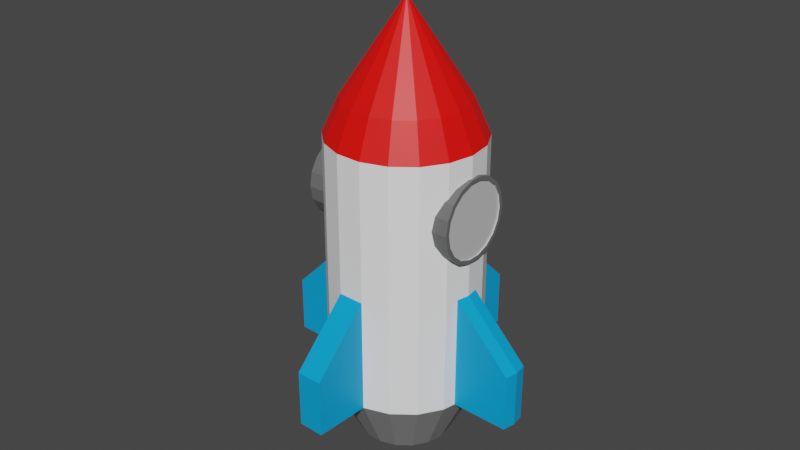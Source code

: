 # Source: Rocket.blend  (saved by Blender 2.91.10; exported with 4.5.12 LTS)
import bpy
from mathutils import Matrix  # noqa: F401  (used for matrix-valued properties, if any)

bpy.ops.wm.read_factory_settings(use_empty=True)
scene = bpy.context.scene
scene.name = 'Scene'

# ---- collections
col_collection = bpy.data.collections.new('Collection'); scene.collection.children.link(col_collection)

# ---- materials (node trees are filled in below, after node groups)
mat_maincolor = bpy.data.materials.new('MainColor')
mat_maincolor.use_transparent_shadow = False
mat_wings = bpy.data.materials.new('Wings')
mat_wings.use_transparent_shadow = False
mat_top = bpy.data.materials.new('Top')
mat_top.use_transparent_shadow = False
mat_bottom = bpy.data.materials.new('Bottom')
mat_bottom.use_transparent_shadow = False
mat_inner = bpy.data.materials.new('Inner')
mat_inner.use_transparent_shadow = False
mat_outer = bpy.data.materials.new('Outer')
mat_outer.use_transparent_shadow = False
mat_stairs = bpy.data.materials.new('Stairs')
mat_stairs.use_transparent_shadow = False

# ---- material node trees
mat_maincolor.use_nodes = True; mat_maincolor.node_tree.nodes.clear()
_N = mat_maincolor.node_tree.nodes; _L = mat_maincolor.node_tree.links
n0 = _N.new('ShaderNodeBsdfPrincipled'); n0.name = 'Principled BSDF'; n0.location = (10, 300)
n0.distribution = 'GGX'
n0.subsurface_method = 'BURLEY'
n0.inputs[0].default_value = (1.0, 1.0, 1.0, 1.0)
n0.inputs[3].default_value = 1.45
n0.inputs[27].default_value = (0.0, 0.0, 0.0, 1.0)
n0.inputs[28].default_value = 1.0
n1 = _N.new('ShaderNodeOutputMaterial'); n1.name = 'Material Output'; n1.location = (300, 300)
_L.new(n0.outputs[0], n1.inputs[0])
n1.is_active_output = True
mat_wings.use_nodes = True; mat_wings.node_tree.nodes.clear()
_N = mat_wings.node_tree.nodes; _L = mat_wings.node_tree.links
n0 = _N.new('ShaderNodeBsdfPrincipled'); n0.name = 'Principled BSDF'; n0.location = (10, 300)
n0.distribution = 'GGX'
n0.subsurface_method = 'BURLEY'
n0.inputs[0].default_value = (0.0, 0.3651, 0.8, 1.0)
n0.inputs[3].default_value = 1.45
n0.inputs[27].default_value = (0.0, 0.0, 0.0, 1.0)
n0.inputs[28].default_value = 1.0
n1 = _N.new('ShaderNodeOutputMaterial'); n1.name = 'Material Output'; n1.location = (300, 300)
_L.new(n0.outputs[0], n1.inputs[0])
n1.is_active_output = True
mat_top.use_nodes = True; mat_top.node_tree.nodes.clear()
_N = mat_top.node_tree.nodes; _L = mat_top.node_tree.links
n0 = _N.new('ShaderNodeBsdfPrincipled'); n0.name = 'Principled BSDF'; n0.location = (10, 300)
n0.distribution = 'GGX'
n0.subsurface_method = 'BURLEY'
n0.inputs[0].default_value = (1.0, 0.002217, 0.0, 1.0)
n0.inputs[3].default_value = 1.45
n0.inputs[27].default_value = (0.0, 0.0, 0.0, 1.0)
n0.inputs[28].default_value = 1.0
n1 = _N.new('ShaderNodeOutputMaterial'); n1.name = 'Material Output'; n1.location = (300, 300)
_L.new(n0.outputs[0], n1.inputs[0])
n1.is_active_output = True
mat_bottom.use_nodes = True; mat_bottom.node_tree.nodes.clear()
_N = mat_bottom.node_tree.nodes; _L = mat_bottom.node_tree.links
n0 = _N.new('ShaderNodeBsdfPrincipled'); n0.name = 'Principled BSDF'; n0.location = (10, 300)
n0.distribution = 'GGX'
n0.subsurface_method = 'BURLEY'
n0.inputs[0].default_value = (0.233, 0.233, 0.233, 1.0)
n0.inputs[3].default_value = 1.45
n0.inputs[27].default_value = (0.0, 0.0, 0.0, 1.0)
n0.inputs[28].default_value = 1.0
n1 = _N.new('ShaderNodeOutputMaterial'); n1.name = 'Material Output'; n1.location = (300, 300)
_L.new(n0.outputs[0], n1.inputs[0])
n1.is_active_output = True
mat_inner.use_nodes = True; mat_inner.node_tree.nodes.clear()
_N = mat_inner.node_tree.nodes; _L = mat_inner.node_tree.links
n0 = _N.new('ShaderNodeBsdfPrincipled'); n0.name = 'Principled BSDF'; n0.location = (10, 300)
n0.distribution = 'GGX'
n0.subsurface_method = 'BURLEY'
n0.inputs[0].default_value = (0.5926, 0.5926, 0.5926, 1.0)
n0.inputs[3].default_value = 1.45
n0.inputs[27].default_value = (0.0, 0.0, 0.0, 1.0)
n0.inputs[28].default_value = 1.0
n1 = _N.new('ShaderNodeOutputMaterial'); n1.name = 'Material Output'; n1.location = (300, 300)
_L.new(n0.outputs[0], n1.inputs[0])
n1.is_active_output = True
mat_outer.use_nodes = True; mat_outer.node_tree.nodes.clear()
_N = mat_outer.node_tree.nodes; _L = mat_outer.node_tree.links
n0 = _N.new('ShaderNodeBsdfPrincipled'); n0.name = 'Principled BSDF'; n0.location = (10, 300)
n0.distribution = 'GGX'
n0.subsurface_method = 'BURLEY'
n0.inputs[0].default_value = (0.1424, 0.1424, 0.1424, 1.0)
n0.inputs[3].default_value = 1.45
n0.inputs[27].default_value = (0.0, 0.0, 0.0, 1.0)
n0.inputs[28].default_value = 1.0
n1 = _N.new('ShaderNodeOutputMaterial'); n1.name = 'Material Output'; n1.location = (300, 300)
_L.new(n0.outputs[0], n1.inputs[0])
n1.is_active_output = True
mat_stairs.use_nodes = True; mat_stairs.node_tree.nodes.clear()
_N = mat_stairs.node_tree.nodes; _L = mat_stairs.node_tree.links
n0 = _N.new('ShaderNodeBsdfPrincipled'); n0.name = 'Principled BSDF'; n0.location = (10, 300)
n0.distribution = 'GGX'
n0.subsurface_method = 'BURLEY'
n0.inputs[0].default_value = (0.4575, 0.4575, 0.4575, 1.0)
n0.inputs[3].default_value = 1.45
n0.inputs[27].default_value = (0.0, 0.0, 0.0, 1.0)
n0.inputs[28].default_value = 1.0
n1 = _N.new('ShaderNodeOutputMaterial'); n1.name = 'Material Output'; n1.location = (300, 300)
_L.new(n0.outputs[0], n1.inputs[0])
n1.is_active_output = True

# ---- world
world_world = bpy.data.worlds.new('World'); scene.world = world_world
world_world.use_nodes = True; world_world.node_tree.nodes.clear()
_N = world_world.node_tree.nodes; _L = world_world.node_tree.links
n0 = _N.new('ShaderNodeOutputWorld'); n0.name = 'World Output'; n0.location = (300, 300)
n1 = _N.new('ShaderNodeBackground'); n1.name = 'Background'; n1.location = (10, 300)
n1.inputs[0].default_value = (0.05088, 0.05088, 0.05088, 1.0)
_L.new(n1.outputs[0], n0.inputs[0])
n0.is_active_output = True
world_world.color = (0.05088, 0.05088, 0.05088)
world_world.use_sun_shadow = False
world_world.sun_shadow_jitter_overblur = 0.0

# ---- meshes
me_cylinder = bpy.data.meshes.new('Cylinder')
me_cylinder.from_pydata([(0.0, 3.27, -5.45), (0.0, 3.27, 5.45), (1.118, 3.073, -5.45), (1.118, 3.073, 5.45), (2.102, 2.505, -5.45), (2.102, 2.505, 5.45), (2.832, 1.635, -5.45), (2.832, 1.635, 5.45), (3.22, 0.5678, -5.45), (3.22, 0.5678, 5.45), (3.22, -0.5678, -5.45), (3.22, -0.5678, 5.45), (2.832, -1.635, -5.45), (2.832, -1.635, 5.45), (2.102, -2.505, -5.45), (2.102, -2.505, 5.45), (1.118, -3.073, -5.45), (1.118, -3.073, 5.45), (4.938e-07, -3.27, -5.45), (4.938e-07, -3.27, 5.45), (-1.118, -3.073, -5.45), (-1.118, -3.073, 5.45), (-2.102, -2.505, -5.45), (-2.102, -2.505, 5.45), (-2.832, -1.635, -5.45), (-2.832, -1.635, 5.45), (-3.22, -0.5678, -5.45), (-3.22, -0.5678, 5.45), (-3.22, 0.5678, -5.45), (-3.22, 0.5678, 5.45), (-2.832, 1.635, -5.45), (-2.832, 1.635, 5.45), (-2.102, 2.505, -5.45), (-2.102, 2.505, 5.45), (-1.118, 3.073, -5.45), (-1.118, 3.073, 5.45), (0.8878, 2.439, 6.974), (-2.202e-08, 2.596, 6.974), (1.669, 1.989, 6.974), (2.248, 1.298, 6.974), (2.556, 0.4508, 6.974), (2.556, -0.4508, 6.974), (2.248, -1.298, 6.974), (1.669, -1.989, 6.974), (0.8878, -2.439, 6.974), (3.699e-07, -2.596, 6.974), (-0.8878, -2.439, 6.974), (-1.669, -1.989, 6.974), (-2.248, -1.298, 6.974), (-2.556, -0.4508, 6.974), (-2.556, 0.4508, 6.974), (-2.248, 1.298, 6.974), (-1.669, 1.989, 6.974), (-0.8878, 2.439, 6.974), (0.006125, 0.01683, 10.87), (-1.087e-07, 0.01791, 10.87), (0.01151, 0.01372, 10.87), (0.01551, 0.008954, 10.87), (0.01764, 0.00311, 10.87), (0.01764, -0.00311, 10.87), (0.01551, -0.008955, 10.87), (0.01151, -0.01372, 10.87), (0.006125, -0.01683, 10.87), (-1.067e-07, -0.01791, 10.87), (-0.006126, -0.01683, 10.87), (-0.01151, -0.01372, 10.87), (-0.01551, -0.008955, 10.87), (-0.01764, -0.00311, 10.87), (-0.01764, 0.00311, 10.87), (-0.01551, 0.008954, 10.87), (-0.01151, 0.01372, 10.87), (-0.006126, 0.01683, 10.87), (-1.921e-07, 2.034, -7.962), (0.6957, 1.911, -7.962), (1.307, 1.558, -7.962), (1.762, 1.017, -7.962), (2.003, 0.3532, -7.962), (2.003, -0.3532, -7.962), (1.762, -1.017, -7.962), (1.307, -1.558, -7.962), (0.6957, -1.911, -7.962), (1.15e-07, -2.034, -7.962), (-0.6957, -1.911, -7.962), (-1.307, -1.558, -7.962), (-1.762, -1.017, -7.962), (-2.003, -0.3532, -7.962), (-2.003, 0.3532, -7.962), (-1.762, 1.017, -7.962), (-1.307, 1.558, -7.962), (-0.6957, 1.911, -7.962), (0.0, 3.27, -0.5109), (1.118, 3.073, -0.5109), (2.102, 2.505, -0.5109), (2.832, 1.635, -0.5109), (3.22, 0.5678, -0.5109), (3.22, -0.5678, -0.5109), (2.832, -1.635, -0.5109), (2.102, -2.505, -0.5109), (1.118, -3.073, -0.5109), (4.938e-07, -3.27, -0.5109), (-1.118, -3.073, -0.5109), (-2.102, -2.505, -0.5109), (-2.832, -1.635, -0.5109), (-3.22, -0.5678, -0.5109), (-3.22, 0.5678, -0.5109), (-2.832, 1.635, -0.5109), (-2.102, 2.505, -0.5109), (-1.118, 3.073, -0.5109), (-1.553, 5.535, -3.011), (-1.553, 5.535, -5.45), (-0.4341, 5.732, -5.45), (-0.4341, 5.732, -3.011), (1.535, -5.436, -3.011), (1.535, -5.436, -5.45), (0.4168, -5.634, -5.45), (0.4168, -5.634, -3.011), (3.026, 1.101, -5.45), (3.026, 1.101, 5.45), (2.402, 0.8743, 6.974), (0.01657, 0.006032, 10.87), (1.882, 0.6851, -7.962), (3.026, 1.101, -0.5109), (3.22, -2.98e-07, -5.45), (3.22, -2.98e-07, 5.45), (2.556, -3.576e-07, 6.974), (0.01764, -4.657e-07, 10.87), (2.003, -3.874e-07, -7.962), (3.22, -2.98e-07, -0.5109), (5.488, 1.536, -5.45), (5.682, 1.002, -5.45), (5.682, 1.002, -3.011), (5.488, 1.536, -3.011), (5.682, 0.4341, -5.45), (5.682, 0.4341, -3.011), (-3.026, -1.101, -5.45), (-3.026, -1.101, 5.45), (-2.402, -0.8743, 6.974), (-0.01657, -0.006033, 10.87), (-1.882, -0.6851, -7.962), (-3.026, -1.101, -0.5109), (-3.22, -1.49e-06, -5.45), (-3.22, -1.49e-06, 5.45), (-2.556, -1.311e-06, 6.974), (-0.01764, -4.74e-07, 10.87), (-2.003, -1.132e-06, -7.962), (-3.22, -1.49e-06, -0.5109), (-5.488, -1.536, -5.45), (-5.682, -1.002, -5.45), (-5.682, -1.002, -3.011), (-5.488, -1.536, -3.011), (-5.682, -0.4341, -5.45), (-5.682, -0.4341, -3.011), (1.118, 3.073, -2.449), (2.102, 2.505, -2.449), (2.832, 1.635, -2.449), (3.22, -0.5678, -2.449), (2.832, -1.635, -2.449), (2.102, -2.505, -2.449), (1.118, -3.073, -2.449), (4.938e-07, -3.27, -2.449), (-1.118, -3.073, -2.449), (-2.102, -2.505, -2.449), (-2.832, -1.635, -2.449), (-3.22, 0.5678, -2.449), (-2.832, 1.635, -2.449), (-2.102, 2.505, -2.449), (-1.118, 3.073, -2.449), (0.0, 3.27, -2.449), (-1.553, 5.535, -3.968), (-0.4341, 5.732, -3.968), (1.535, -5.436, -3.968), (0.4168, -5.634, -3.968), (3.026, 1.101, -2.449), (3.22, -2.98e-07, -2.449), (5.682, 1.002, -3.968), (5.488, 1.536, -3.968), (5.682, 0.4341, -3.968), (-3.026, -1.101, -2.449), (-3.22, -1.49e-06, -2.449), (-5.682, -1.002, -3.968), (-5.488, -1.536, -3.968), (-5.682, -0.4341, -3.968), (-1.61, 2.789, -5.45), (-1.61, 2.789, 5.45), (-1.278, 2.214, 6.974), (-0.008819, 0.01527, 10.87), (-1.002, 1.735, -7.962), (-1.61, 2.789, -0.5109), (-1.61, 2.789, -2.449), (-3.22, 0.2839, -5.45), (-2.003, 0.1766, -7.962), (-3.22, 0.2839, -0.5109), (-3.22, 0.2839, 5.45), (-2.556, 0.2254, 6.974), (-0.01764, 0.001555, 10.87), (-3.22, 0.2839, -2.449), (1.118, 3.073, -5.355), (2.102, 2.505, -5.355), (2.832, 1.635, -5.355), (3.22, -0.5678, -5.355), (2.832, -1.635, -5.355), (2.102, -2.505, -5.355), (1.118, -3.073, -5.355), (4.938e-07, -3.27, -5.355), (-1.118, -3.073, -5.355), (-2.102, -2.505, -5.355), (-2.832, -1.635, -5.355), (-3.22, 0.5678, -5.355), (-2.832, 1.635, -5.355), (-2.102, 2.505, -5.355), (-1.118, 3.073, -5.355), (-1.553, 5.535, -5.403), (1.535, -5.436, -5.403), (0.4168, -5.634, -5.403), (3.026, 1.101, -5.355), (3.22, -2.98e-07, -5.355), (5.682, 1.002, -5.403), (5.488, 1.536, -5.403), (5.682, 0.4341, -5.403), (-3.026, -1.101, -5.355), (-3.22, -1.49e-06, -5.355), (-5.682, -1.002, -5.403), (-5.488, -1.536, -5.403), (-5.682, -0.4341, -5.403), (0.0, 3.27, -5.355), (-0.4341, 5.732, -5.403), (-1.61, 2.789, -5.355), (-3.22, 0.2839, -5.355), (-1.028, -0.9818, -2.449), (-1.028, -0.6979, -2.449), (-0.6397, 0.3693, -2.449), (0.09034, 1.239, -2.449), (0.5821, 1.523, -2.449), (-1.028, -0.6979, -5.355), (-0.6397, 0.3693, -5.355), (0.09034, 1.239, -5.355), (0.5821, 1.523, -5.355), (-1.028, -0.9818, -5.355)], [], [(90, 1, 3, 91), (91, 3, 5, 92), (92, 5, 7, 93), (121, 117, 9, 94), (127, 123, 11, 95), (95, 11, 13, 96), (96, 13, 15, 97), (97, 15, 17, 98), (98, 17, 19, 99), (99, 19, 21, 100), (100, 21, 23, 101), (101, 23, 25, 102), (139, 135, 27, 103), (191, 192, 29, 104), (104, 29, 31, 105), (105, 31, 33, 106), (7, 5, 38, 39), (187, 183, 35, 107), (107, 35, 1, 90), (10, 12, 78, 77), (43, 42, 60, 61), (17, 15, 43, 44), (3, 1, 37, 36), (135, 25, 48, 136), (1, 35, 53, 37), (13, 11, 41, 42), (23, 21, 46, 47), (33, 31, 51, 52), (117, 7, 39, 118), (19, 17, 44, 45), (141, 27, 49, 142), (5, 3, 36, 38), (15, 13, 42, 43), (25, 23, 47, 48), (183, 33, 52, 184), (123, 9, 40, 124), (21, 19, 45, 46), (31, 29, 50, 51), (54, 55, 71, 185, 70, 69, 68, 194, 143, 67, 137, 66, 65, 64, 63, 62, 61, 60, 59, 125, 58, 119, 57, 56), (51, 50, 68, 69), (44, 43, 61, 62), (36, 37, 55, 54), (52, 51, 69, 70), (45, 44, 62, 63), (38, 36, 54, 56), (184, 52, 70, 185), (46, 45, 63, 64), (39, 38, 56, 57), (37, 53, 71, 55), (47, 46, 64, 65), (118, 39, 57, 119), (48, 47, 65, 66), (124, 40, 58, 125), (136, 48, 66, 137), (42, 41, 59, 60), (142, 49, 67, 143), (72, 73, 74, 75, 120, 76, 126, 77, 78, 79, 80, 81, 82, 83, 84, 138, 85, 144, 190, 86, 87, 88, 186, 89), (20, 22, 83, 82), (30, 32, 88, 87), (116, 8, 76, 120), (16, 18, 81, 80), (189, 28, 86, 190), (2, 4, 74, 73), (12, 14, 79, 78), (22, 24, 84, 83), (182, 34, 89, 186), (122, 10, 77, 126), (18, 20, 82, 81), (28, 30, 87, 86), (4, 6, 75, 74), (14, 16, 80, 79), (134, 26, 85, 138), (0, 2, 73, 72), (34, 0, 72, 89), (166, 107, 108, 168), (188, 187, 107, 166), (164, 105, 106, 165), (163, 104, 105, 164), (195, 191, 104, 163), (220, 140, 150, 223), (161, 101, 102, 162), (160, 100, 101, 161), (159, 99, 100, 160), (203, 18, 114, 213), (157, 97, 98, 158), (156, 96, 97, 157), (155, 95, 96, 156), (173, 127, 95, 155), (122, 8, 129, 132), (153, 92, 93, 154), (152, 91, 92, 153), (167, 90, 91, 152), (168, 108, 111, 169), (0, 34, 109, 110), (224, 0, 110, 225), (107, 90, 111, 108), (170, 112, 115, 171), (18, 16, 113, 114), (158, 98, 112, 170), (98, 99, 115, 112), (154, 93, 121, 172), (6, 116, 120, 75), (40, 118, 119, 58), (9, 117, 118, 40), (93, 7, 117, 121), (121, 94, 130, 131), (8, 122, 126, 76), (41, 124, 125, 59), (11, 123, 124, 41), (94, 9, 123, 127), (175, 131, 130, 174), (174, 130, 133, 176), (94, 127, 133, 130), (8, 116, 128, 129), (215, 122, 132, 218), (172, 121, 131, 175), (162, 102, 139, 177), (24, 134, 138, 84), (49, 136, 137, 67), (27, 135, 136, 49), (102, 25, 135, 139), (139, 103, 148, 149), (26, 140, 144, 85), (193, 142, 143, 194), (192, 141, 142, 193), (103, 27, 141, 145), (180, 149, 148, 179), (179, 148, 151, 181), (177, 139, 149, 180), (140, 26, 147, 150), (26, 134, 146, 147), (103, 145, 151, 148), (219, 177, 180, 222), (221, 179, 181, 223), (222, 180, 179, 221), (206, 162, 177, 219), (214, 172, 175, 217), (127, 173, 176, 133), (216, 174, 176, 218), (217, 175, 174, 216), (198, 154, 172, 214), (202, 158, 170, 212), (212, 170, 171, 213), (90, 167, 169, 111), (211, 168, 169, 225), (224, 167, 152, 196), (196, 152, 153, 197), (197, 153, 154, 198), (215, 173, 155, 199), (199, 155, 156, 200), (200, 156, 157, 201), (201, 157, 158, 202), (99, 159, 171, 115), (203, 159, 160, 204), (204, 160, 161, 205), (205, 161, 162, 206), (145, 178, 181, 151), (188, 226, 236, 232), (226, 209, 235, 236), (209, 208, 234, 235), (226, 188, 166, 210), (210, 166, 168, 211), (164, 165, 231, 230), (165, 106, 187, 188), (32, 182, 186, 88), (53, 184, 185, 71), (35, 183, 184, 53), (106, 33, 183, 187), (220, 178, 195, 227), (29, 192, 193, 50), (50, 193, 194, 68), (178, 145, 191, 195), (140, 189, 190, 144), (145, 141, 192, 191), (140, 220, 227, 189), (32, 209, 226, 182), (34, 210, 211, 109), (182, 226, 210, 34), (30, 208, 209, 32), (28, 207, 208, 30), (189, 227, 207, 28), (22, 205, 206, 24), (20, 204, 205, 22), (18, 203, 204, 20), (14, 201, 202, 16), (12, 200, 201, 14), (10, 199, 200, 12), (122, 215, 199, 10), (4, 197, 198, 6), (2, 196, 197, 4), (0, 224, 196, 2), (109, 211, 225, 110), (113, 212, 213, 114), (16, 202, 212, 113), (6, 198, 214, 116), (128, 217, 216, 129), (129, 216, 218, 132), (116, 214, 217, 128), (24, 206, 219, 134), (146, 222, 221, 147), (147, 221, 223, 150), (134, 219, 222, 146), (173, 215, 218, 176), (167, 224, 225, 169), (159, 203, 213, 171), (178, 220, 223, 181), (237, 228, 229, 233), (233, 229, 230, 234), (234, 230, 231, 235), (235, 231, 232, 236), (195, 163, 229, 228), (208, 207, 233, 234), (227, 195, 228, 237), (165, 188, 232, 231), (207, 227, 237, 233), (163, 164, 230, 229)])
me_cylinder.polygons.foreach_set('material_index', [0, 0, 0, 0, 0, 0, 0, 0, 0, 0, 0, 0, 0, 0, 0, 0, 2, 0, 0, 3, 2, 2, 2, 2, 2, 2, 2, 2, 2, 2, 2, 2, 2, 2, 2, 2, 2, 2, 2, 2, 2, 2, 2, 2, 2, 2, 2, 2, 2, 2, 2, 2, 2, 2, 2, 2, 3, 3, 3, 3, 3, 3, 3, 3, 3, 3, 3, 3, 3, 3, 3, 3, 3, 3, 1, 0, 0, 0, 0, 1, 0, 0, 0, 1, 0, 0, 0, 0, 1, 0, 0, 0, 1, 1, 1, 1, 1, 1, 1, 1, 0, 3, 2, 2, 0, 1, 3, 2, 2, 0, 1, 1, 1, 1, 1, 1, 0, 3, 2, 2, 0, 1, 3, 2, 2, 0, 1, 1, 1, 1, 1, 1, 1, 1, 1, 0, 1, 1, 1, 1, 0, 1, 1, 1, 1, 0, 0, 0, 0, 0, 0, 0, 1, 0, 0, 0, 1, 0, 0, 0, 0, 1, 0, 0, 3, 2, 2, 0, 0, 2, 2, 0, 3, 0, 0, 0, 1, 0, 0, 0, 0, 0, 0, 0, 0, 0, 0, 0, 0, 0, 0, 1, 1, 1, 0, 1, 1, 1, 0, 0, 0, 1, 1, 1, 1, 1, 0, 0, 0, 0, 0, 0, 0, 0, 0, 0])
_uv = me_cylinder.uv_layers.new(name='UVMap')
_uv.uv.foreach_set('vector', [1.0, 0.7266, 1.0, 1.0, 0.9444, 1.0, 0.9444, 0.7266, 0.9444, 0.7266, 0.9444, 1.0, 0.8889, 1.0, 0.8889, 0.7266, 0.8889, 0.7266, 0.8889, 1.0, 0.8333, 1.0, 0.8333, 0.7266, 0.8056, 0.7266, 0.8056, 1.0, 0.7778, 1.0, 0.7778, 0.7266, 0.75, 0.7266, 0.75, 1.0, 0.7222, 1.0, 0.7222, 0.7266, 0.7222, 0.7266, 0.7222, 1.0, 0.6667, 1.0, 0.6667, 0.7266, 0.6667, 0.7266, 0.6667, 1.0, 0.6111, 1.0, 0.6111, 0.7266, 0.6111, 0.7266, 0.6111, 1.0, 0.5556, 1.0, 0.5556, 0.7266, 0.5556, 0.7266, 0.5556, 1.0, 0.5, 1.0, 0.5, 0.7266, 0.5, 0.7266, 0.5, 1.0, 0.4444, 1.0, 0.4444, 0.7266, 0.4444, 0.7266, 0.4444, 1.0, 0.3889, 1.0, 0.3889, 0.7266, 0.3889, 0.7266, 0.3889, 1.0, 0.3333, 1.0, 0.3333, 0.7266, 0.3056, 0.7266, 0.3056, 1.0, 0.2778, 1.0, 0.2778, 0.7266, 0.2361, 0.7266, 0.2361, 1.0, 0.2222, 1.0, 0.2222, 0.7266, 0.2222, 0.7266, 0.2222, 1.0, 0.1667, 1.0, 0.1667, 0.7266, 0.1667, 0.7266, 0.1667, 1.0, 0.1111, 1.0, 0.1111, 0.7266, 0.8333, 1.0, 0.8889, 1.0, 0.8889, 1.0, 0.8333, 1.0, 0.08333, 0.7266, 0.08333, 1.0, 0.05556, 1.0, 0.05556, 0.7266, 0.05556, 0.7266, 0.05556, 1.0, -1.863e-07, 1.0, -1.863e-07, 0.7266, 0.7222, 0.5, 0.6667, 0.5, 0.6667, 0.5, 0.7222, 0.5, 0.6111, 1.0, 0.6667, 1.0, 0.6667, 1.0, 0.6111, 1.0, 0.5556, 1.0, 0.6111, 1.0, 0.6111, 1.0, 0.5556, 1.0, 0.9444, 1.0, 1.0, 1.0, 1.0, 1.0, 0.9444, 1.0, 0.3056, 1.0, 0.3333, 1.0, 0.3333, 1.0, 0.3056, 1.0, -1.863e-07, 1.0, 0.05556, 1.0, 0.05556, 1.0, -1.863e-07, 1.0, 0.6667, 1.0, 0.7222, 1.0, 0.7222, 1.0, 0.6667, 1.0, 0.3889, 1.0, 0.4444, 1.0, 0.4444, 1.0, 0.3889, 1.0, 0.1111, 1.0, 0.1667, 1.0, 0.1667, 1.0, 0.1111, 1.0, 0.8056, 1.0, 0.8333, 1.0, 0.8333, 1.0, 0.8056, 1.0, 0.5, 1.0, 0.5556, 1.0, 0.5556, 1.0, 0.5, 1.0, 0.25, 1.0, 0.2778, 1.0, 0.2778, 1.0, 0.25, 1.0, 0.8889, 1.0, 0.9444, 1.0, 0.9444, 1.0, 0.8889, 1.0, 0.6111, 1.0, 0.6667, 1.0, 0.6667, 1.0, 0.6111, 1.0, 0.3333, 1.0, 0.3889, 1.0, 0.3889, 1.0, 0.3333, 1.0, 0.08333, 1.0, 0.1111, 1.0, 0.1111, 1.0, 0.08333, 1.0, 0.75, 1.0, 0.7778, 1.0, 0.7778, 1.0, 0.75, 1.0, 0.4444, 1.0, 0.5, 1.0, 0.5, 1.0, 0.4444, 1.0, 0.1667, 1.0, 0.2222, 1.0, 0.2222, 1.0, 0.1667, 1.0, 0.3321, 0.4755, 0.25, 0.49, 0.1679, 0.4755, 0.1318, 0.4547, 0.09573, 0.4339, 0.04215, 0.37, 0.01365, 0.2917, 0.01365, 0.2708, 0.01365, 0.25, 0.01365, 0.2083, 0.0279, 0.1692, 0.04215, 0.13, 0.09573, 0.06615, 0.1679, 0.02447, 0.25, 0.01, 0.3321, 0.02447, 0.4043, 0.06615, 0.4578, 0.13, 0.4864, 0.2083, 0.4864, 0.25, 0.4864, 0.2917, 0.4721, 0.3308, 0.4578, 0.37, 0.4043, 0.4339, 0.1667, 1.0, 0.2222, 1.0, 0.2222, 1.0, 0.1667, 1.0, 0.5556, 1.0, 0.6111, 1.0, 0.6111, 1.0, 0.5556, 1.0, 0.9444, 1.0, 1.0, 1.0, 1.0, 1.0, 0.9444, 1.0, 0.1111, 1.0, 0.1667, 1.0, 0.1667, 1.0, 0.1111, 1.0, 0.5, 1.0, 0.5556, 1.0, 0.5556, 1.0, 0.5, 1.0, 0.8889, 1.0, 0.9444, 1.0, 0.9444, 1.0, 0.8889, 1.0, 0.08333, 1.0, 0.1111, 1.0, 0.1111, 1.0, 0.08333, 1.0, 0.4444, 1.0, 0.5, 1.0, 0.5, 1.0, 0.4444, 1.0, 0.8333, 1.0, 0.8889, 1.0, 0.8889, 1.0, 0.8333, 1.0, -1.863e-07, 1.0, 0.05556, 1.0, 0.05556, 1.0, -1.863e-07, 1.0, 0.3889, 1.0, 0.4444, 1.0, 0.4444, 1.0, 0.3889, 1.0, 0.8056, 1.0, 0.8333, 1.0, 0.8333, 1.0, 0.8056, 1.0, 0.3333, 1.0, 0.3889, 1.0, 0.3889, 1.0, 0.3333, 1.0, 0.75, 1.0, 0.7778, 1.0, 0.7778, 1.0, 0.75, 1.0, 0.3056, 1.0, 0.3333, 1.0, 0.3333, 1.0, 0.3056, 1.0, 0.6667, 1.0, 0.7222, 1.0, 0.7222, 1.0, 0.6667, 1.0, 0.25, 1.0, 0.2778, 1.0, 0.2778, 1.0, 0.25, 1.0, 0.75, 0.49, 0.8321, 0.4755, 0.9043, 0.4339, 0.9578, 0.37, 0.9721, 0.3308, 0.9864, 0.2917, 0.9864, 0.25, 0.9864, 0.2083, 0.9578, 0.13, 0.9043, 0.06615, 0.8321, 0.02447, 0.75, 0.01, 0.6679, 0.02447, 0.5957, 0.06615, 0.5422, 0.13, 0.5279, 0.1692, 0.5136, 0.2083, 0.5136, 0.25, 0.5136, 0.2708, 0.5136, 0.2917, 0.5422, 0.37, 0.5957, 0.4339, 0.6318, 0.4547, 0.6679, 0.4755, 0.4444, 0.5, 0.3889, 0.5, 0.3889, 0.5, 0.4444, 0.5, 0.1667, 0.5, 0.1111, 0.5, 0.1111, 0.5, 0.1667, 0.5, 0.8056, 0.5, 0.7778, 0.5, 0.7778, 0.5, 0.8056, 0.5, 0.5556, 0.5, 0.5, 0.5, 0.5, 0.5, 0.5556, 0.5, 0.2361, 0.5, 0.2222, 0.5, 0.2222, 0.5, 0.2361, 0.5, 0.9444, 0.5, 0.8889, 0.5, 0.8889, 0.5, 0.9444, 0.5, 0.6667, 0.5, 0.6111, 0.5, 0.6111, 0.5, 0.6667, 0.5, 0.3889, 0.5, 0.3333, 0.5, 0.3333, 0.5, 0.3889, 0.5, 0.08333, 0.5, 0.05556, 0.5, 0.05556, 0.5, 0.08333, 0.5, 0.75, 0.5, 0.7222, 0.5, 0.7222, 0.5, 0.75, 0.5, 0.5, 0.5, 0.4444, 0.5, 0.4444, 0.5, 0.5, 0.5, 0.2222, 0.5, 0.1667, 0.5, 0.1667, 0.5, 0.2222, 0.5, 0.8889, 0.5, 0.8333, 0.5, 0.8333, 0.5, 0.8889, 0.5, 0.6111, 0.5, 0.5556, 0.5, 0.5556, 0.5, 0.6111, 0.5, 0.3056, 0.5, 0.2778, 0.5, 0.2778, 0.5, 0.3056, 0.5, 1.0, 0.5, 0.9444, 0.5, 0.9444, 0.5, 1.0, 0.5, 0.05556, 0.5, -1.863e-07, 0.5, -1.863e-07, 0.5, 0.05556, 0.5, 0.05556, 0.6377, 0.05556, 0.7266, 0.05556, 0.7266, 0.05556, 0.6377, 0.08333, 0.6377, 0.08333, 0.7266, 0.05556, 0.7266, 0.05556, 0.6377, 0.1667, 0.6377, 0.1667, 0.7266, 0.1111, 0.7266, 0.1111, 0.6377, 0.2222, 0.6377, 0.2222, 0.7266, 0.1667, 0.7266, 0.1667, 0.6377, 0.2361, 0.6377, 0.2361, 0.7266, 0.2222, 0.7266, 0.2222, 0.6377, 0.25, 0.5044, 0.25, 0.5, 0.25, 0.5, 0.25, 0.5044, 0.3889, 0.6377, 0.3889, 0.7266, 0.3333, 0.7266, 0.3333, 0.6377, 0.4444, 0.6377, 0.4444, 0.7266, 0.3889, 0.7266, 0.3889, 0.6377, 0.5, 0.6377, 0.5, 0.7266, 0.4444, 0.7266, 0.4444, 0.6377, 0.5, 0.5044, 0.5, 0.5, 0.5, 0.5, 0.5, 0.5044, 0.6111, 0.6377, 0.6111, 0.7266, 0.5556, 0.7266, 0.5556, 0.6377, 0.6667, 0.6377, 0.6667, 0.7266, 0.6111, 0.7266, 0.6111, 0.6377, 0.7222, 0.6377, 0.7222, 0.7266, 0.6667, 0.7266, 0.6667, 0.6377, 0.75, 0.6377, 0.75, 0.7266, 0.7222, 0.7266, 0.7222, 0.6377, 0.75, 0.5, 0.7778, 0.5, 0.7778, 0.5, 0.75, 0.5, 0.8889, 0.6377, 0.8889, 0.7266, 0.8333, 0.7266, 0.8333, 0.6377, 0.9444, 0.6377, 0.9444, 0.7266, 0.8889, 0.7266, 0.8889, 0.6377, 1.0, 0.6377, 1.0, 0.7266, 0.9444, 0.7266, 0.9444, 0.6377, 0.05556, 0.6377, 0.05556, 0.7266, -1.863e-07, 0.7266, -1.863e-07, 0.6377, -1.863e-07, 0.5, 0.05556, 0.5, 0.05556, 0.5, -1.863e-07, 0.5, 1.0, 0.5044, 1.0, 0.5, 1.0, 0.5, 1.0, 0.5044, 0.05556, 0.7266, -1.863e-07, 0.7266, -1.863e-07, 0.7266, 0.05556, 0.7266, 0.5556, 0.6377, 0.5556, 0.7266, 0.5, 0.7266, 0.5, 0.6377, 0.5, 0.5, 0.5556, 0.5, 0.5556, 0.5, 0.5, 0.5, 0.5556, 0.6377, 0.5556, 0.7266, 0.5556, 0.7266, 0.5556, 0.6377, 0.5556, 0.7266, 0.5, 0.7266, 0.5, 0.7266, 0.5556, 0.7266, 0.8333, 0.6377, 0.8333, 0.7266, 0.8056, 0.7266, 0.8056, 0.6377, 0.8333, 0.5, 0.8056, 0.5, 0.8056, 0.5, 0.8333, 0.5, 0.7778, 1.0, 0.8056, 1.0, 0.8056, 1.0, 0.7778, 1.0, 0.7778, 1.0, 0.8056, 1.0, 0.8056, 1.0, 0.7778, 1.0, 0.8333, 0.7266, 0.8333, 1.0, 0.8056, 1.0, 0.8056, 0.7266, 0.8056, 0.7266, 0.7778, 0.7266, 0.7778, 0.7266, 0.8056, 0.7266, 0.7778, 0.5, 0.75, 0.5, 0.75, 0.5, 0.7778, 0.5, 0.7222, 1.0, 0.75, 1.0, 0.75, 1.0, 0.7222, 1.0, 0.7222, 1.0, 0.75, 1.0, 0.75, 1.0, 0.7222, 1.0, 0.7778, 0.7266, 0.7778, 1.0, 0.75, 1.0, 0.75, 0.7266, 0.8056, 0.6377, 0.8056, 0.7266, 0.7778, 0.7266, 0.7778, 0.6377, 0.7778, 0.6377, 0.7778, 0.7266, 0.75, 0.7266, 0.75, 0.6377, 0.7778, 0.7266, 0.75, 0.7266, 0.75, 0.7266, 0.7778, 0.7266, 0.7778, 0.5, 0.8056, 0.5, 0.8056, 0.5, 0.7778, 0.5, 0.75, 0.5044, 0.75, 0.5, 0.75, 0.5, 0.75, 0.5044, 0.8056, 0.6377, 0.8056, 0.7266, 0.8056, 0.7266, 0.8056, 0.6377, 0.3333, 0.6377, 0.3333, 0.7266, 0.3056, 0.7266, 0.3056, 0.6377, 0.3333, 0.5, 0.3056, 0.5, 0.3056, 0.5, 0.3333, 0.5, 0.2778, 1.0, 0.3056, 1.0, 0.3056, 1.0, 0.2778, 1.0, 0.2778, 1.0, 0.3056, 1.0, 0.3056, 1.0, 0.2778, 1.0, 0.3333, 0.7266, 0.3333, 1.0, 0.3056, 1.0, 0.3056, 0.7266, 0.3056, 0.7266, 0.2778, 0.7266, 0.2778, 0.7266, 0.3056, 0.7266, 0.2778, 0.5, 0.25, 0.5, 0.25, 0.5, 0.2778, 0.5, 0.2361, 1.0, 0.25, 1.0, 0.25, 1.0, 0.2361, 1.0, 0.2361, 1.0, 0.25, 1.0, 0.25, 1.0, 0.2361, 1.0, 0.2778, 0.7266, 0.2778, 1.0, 0.25, 1.0, 0.25, 0.7266, 0.3056, 0.6377, 0.3056, 0.7266, 0.2778, 0.7266, 0.2778, 0.6377, 0.2778, 0.6377, 0.2778, 0.7266, 0.25, 0.7266, 0.25, 0.6377, 0.3056, 0.6377, 0.3056, 0.7266, 0.3056, 0.7266, 0.3056, 0.6377, 0.25, 0.5, 0.2778, 0.5, 0.2778, 0.5, 0.25, 0.5, 0.2778, 0.5, 0.3056, 0.5, 0.3056, 0.5, 0.2778, 0.5, 0.2778, 0.7266, 0.25, 0.7266, 0.25, 0.7266, 0.2778, 0.7266, 0.3056, 0.5044, 0.3056, 0.6377, 0.3056, 0.6377, 0.3056, 0.5044, 0.2778, 0.5044, 0.2778, 0.6377, 0.25, 0.6377, 0.25, 0.5044, 0.3056, 0.5044, 0.3056, 0.6377, 0.2778, 0.6377, 0.2778, 0.5044, 0.3333, 0.5044, 0.3333, 0.6377, 0.3056, 0.6377, 0.3056, 0.5044, 0.8056, 0.5044, 0.8056, 0.6377, 0.8056, 0.6377, 0.8056, 0.5044, 0.75, 0.7266, 0.75, 0.6377, 0.75, 0.6377, 0.75, 0.7266, 0.7778, 0.5044, 0.7778, 0.6377, 0.75, 0.6377, 0.75, 0.5044, 0.8056, 0.5044, 0.8056, 0.6377, 0.7778, 0.6377, 0.7778, 0.5044, 0.8333, 0.5044, 0.8333, 0.6377, 0.8056, 0.6377, 0.8056, 0.5044, 0.5556, 0.5044, 0.5556, 0.6377, 0.5556, 0.6377, 0.5556, 0.5044, 0.5556, 0.5044, 0.5556, 0.6377, 0.5, 0.6377, 0.5, 0.5044, 1.0, 0.7266, 1.0, 0.6377, 1.0, 0.6377, 1.0, 0.7266, 0.05556, 0.5044, 0.05556, 0.6377, -1.863e-07, 0.6377, -1.863e-07, 0.5044, 1.0, 0.5044, 1.0, 0.6377, 0.9444, 0.6377, 0.9444, 0.5044, 0.9444, 0.5044, 0.9444, 0.6377, 0.8889, 0.6377, 0.8889, 0.5044, 0.8889, 0.5044, 0.8889, 0.6377, 0.8333, 0.6377, 0.8333, 0.5044, 0.75, 0.5044, 0.75, 0.6377, 0.7222, 0.6377, 0.7222, 0.5044, 0.7222, 0.5044, 0.7222, 0.6377, 0.6667, 0.6377, 0.6667, 0.5044, 0.6667, 0.5044, 0.6667, 0.6377, 0.6111, 0.6377, 0.6111, 0.5044, 0.6111, 0.5044, 0.6111, 0.6377, 0.5556, 0.6377, 0.5556, 0.5044, 0.5, 0.7266, 0.5, 0.6377, 0.5, 0.6377, 0.5, 0.7266, 0.5, 0.5044, 0.5, 0.6377, 0.4444, 0.6377, 0.4444, 0.5044, 0.4444, 0.5044, 0.4444, 0.6377, 0.3889, 0.6377, 0.3889, 0.5044, 0.3889, 0.5044, 0.3889, 0.6377, 0.3333, 0.6377, 0.3333, 0.5044, 0.25, 0.7266, 0.25, 0.6377, 0.25, 0.6377, 0.25, 0.7266, 0.08333, 0.6377, 0.08333, 0.5044, 0.08333, 0.5044, 0.08333, 0.6377, 0.08333, 0.5044, 0.1111, 0.5044, 0.1111, 0.5044, 0.08333, 0.5044, 0.1111, 0.5044, 0.1667, 0.5044, 0.1667, 0.5044, 0.1111, 0.5044, 0.08333, 0.5044, 0.08333, 0.6377, 0.05556, 0.6377, 0.05556, 0.5044, 0.05556, 0.5044, 0.05556, 0.6377, 0.05556, 0.6377, 0.05556, 0.5044, 0.1667, 0.6377, 0.1111, 0.6377, 0.1111, 0.6377, 0.1667, 0.6377, 0.1111, 0.6377, 0.1111, 0.7266, 0.08333, 0.7266, 0.08333, 0.6377, 0.1111, 0.5, 0.08333, 0.5, 0.08333, 0.5, 0.1111, 0.5, 0.05556, 1.0, 0.08333, 1.0, 0.08333, 1.0, 0.05556, 1.0, 0.05556, 1.0, 0.08333, 1.0, 0.08333, 1.0, 0.05556, 1.0, 0.1111, 0.7266, 0.1111, 1.0, 0.08333, 1.0, 0.08333, 0.7266, 0.25, 0.5044, 0.25, 0.6377, 0.2361, 0.6377, 0.2361, 0.5044, 0.2222, 1.0, 0.2361, 1.0, 0.2361, 1.0, 0.2222, 1.0, 0.2222, 1.0, 0.2361, 1.0, 0.2361, 1.0, 0.2222, 1.0, 0.25, 0.6377, 0.25, 0.7266, 0.2361, 0.7266, 0.2361, 0.6377, 0.25, 0.5, 0.2361, 0.5, 0.2361, 0.5, 0.25, 0.5, 0.25, 0.7266, 0.25, 1.0, 0.2361, 1.0, 0.2361, 0.7266, 0.25, 0.5, 0.25, 0.5044, 0.2361, 0.5044, 0.2361, 0.5, 0.1111, 0.5, 0.1111, 0.5044, 0.08333, 0.5044, 0.08333, 0.5, 0.05556, 0.5, 0.05556, 0.5044, 0.05556, 0.5044, 0.05556, 0.5, 0.08333, 0.5, 0.08333, 0.5044, 0.05556, 0.5044, 0.05556, 0.5, 0.1667, 0.5, 0.1667, 0.5044, 0.1111, 0.5044, 0.1111, 0.5, 0.2222, 0.5, 0.2222, 0.5044, 0.1667, 0.5044, 0.1667, 0.5, 0.2361, 0.5, 0.2361, 0.5044, 0.2222, 0.5044, 0.2222, 0.5, 0.3889, 0.5, 0.3889, 0.5044, 0.3333, 0.5044, 0.3333, 0.5, 0.4444, 0.5, 0.4444, 0.5044, 0.3889, 0.5044, 0.3889, 0.5, 0.5, 0.5, 0.5, 0.5044, 0.4444, 0.5044, 0.4444, 0.5, 0.6111, 0.5, 0.6111, 0.5044, 0.5556, 0.5044, 0.5556, 0.5, 0.6667, 0.5, 0.6667, 0.5044, 0.6111, 0.5044, 0.6111, 0.5, 0.7222, 0.5, 0.7222, 0.5044, 0.6667, 0.5044, 0.6667, 0.5, 0.75, 0.5, 0.75, 0.5044, 0.7222, 0.5044, 0.7222, 0.5, 0.8889, 0.5, 0.8889, 0.5044, 0.8333, 0.5044, 0.8333, 0.5, 0.9444, 0.5, 0.9444, 0.5044, 0.8889, 0.5044, 0.8889, 0.5, 1.0, 0.5, 1.0, 0.5044, 0.9444, 0.5044, 0.9444, 0.5, 0.05556, 0.5, 0.05556, 0.5044, -1.863e-07, 0.5044, -1.863e-07, 0.5, 0.5556, 0.5, 0.5556, 0.5044, 0.5, 0.5044, 0.5, 0.5, 0.5556, 0.5, 0.5556, 0.5044, 0.5556, 0.5044, 0.5556, 0.5, 0.8333, 0.5, 0.8333, 0.5044, 0.8056, 0.5044, 0.8056, 0.5, 0.8056, 0.5, 0.8056, 0.5044, 0.7778, 0.5044, 0.7778, 0.5, 0.7778, 0.5, 0.7778, 0.5044, 0.75, 0.5044, 0.75, 0.5, 0.8056, 0.5, 0.8056, 0.5044, 0.8056, 0.5044, 0.8056, 0.5, 0.3333, 0.5, 0.3333, 0.5044, 0.3056, 0.5044, 0.3056, 0.5, 0.3056, 0.5, 0.3056, 0.5044, 0.2778, 0.5044, 0.2778, 0.5, 0.2778, 0.5, 0.2778, 0.5044, 0.25, 0.5044, 0.25, 0.5, 0.3056, 0.5, 0.3056, 0.5044, 0.3056, 0.5044, 0.3056, 0.5, 0.75, 0.6377, 0.75, 0.5044, 0.75, 0.5044, 0.75, 0.6377, 1.0, 0.6377, 1.0, 0.5044, 1.0, 0.5044, 1.0, 0.6377, 0.5, 0.6377, 0.5, 0.5044, 0.5, 0.5044, 0.5, 0.6377, 0.25, 0.6377, 0.25, 0.5044, 0.25, 0.5044, 0.25, 0.6377, 0.2361, 0.5044, 0.2361, 0.6377, 0.2222, 0.6377, 0.2222, 0.5044, 0.2222, 0.5044, 0.2222, 0.6377, 0.1667, 0.6377, 0.1667, 0.5044, 0.1667, 0.5044, 0.1667, 0.6377, 0.1111, 0.6377, 0.1111, 0.5044, 0.1111, 0.5044, 0.1111, 0.6377, 0.08333, 0.6377, 0.08333, 0.5044, 0.2361, 0.6377, 0.2222, 0.6377, 0.2222, 0.6377, 0.2361, 0.6377, 0.1667, 0.5044, 0.2222, 0.5044, 0.2222, 0.5044, 0.1667, 0.5044, 0.2361, 0.5044, 0.2361, 0.6377, 0.2361, 0.6377, 0.2361, 0.5044, 0.1111, 0.6377, 0.08333, 0.6377, 0.08333, 0.6377, 0.1111, 0.6377, 0.2222, 0.5044, 0.2361, 0.5044, 0.2361, 0.5044, 0.2222, 0.5044, 0.2222, 0.6377, 0.1667, 0.6377, 0.1667, 0.6377, 0.2222, 0.6377])
me_cylinder.materials.append(mat_maincolor)
me_cylinder.materials.append(mat_wings)
me_cylinder.materials.append(mat_top)
me_cylinder.materials.append(mat_bottom)
me_cylinder.use_remesh_fix_poles = True
me_cylinder.use_remesh_preserve_attributes = False
me_cylinder.use_mirror_vertex_groups = False
me_cylinder.update()
me_cylinder_001 = bpy.data.meshes.new('Cylinder.001')
me_cylinder_001.from_pydata([(-1.752e-07, 1.78, -1.442), (0.0, 1.78, 5.45), (0.6088, 1.673, -1.442), (0.6088, 1.673, 5.45), (1.144, 1.364, -1.442), (1.144, 1.364, 5.45), (1.542, 0.89, -1.442), (1.542, 0.89, 5.45), (1.753, 0.3091, -1.442), (1.753, 0.3091, 5.45), (1.753, -0.3091, -1.442), (1.753, -0.3091, 5.45), (1.542, -0.89, -1.442), (1.542, -0.89, 5.45), (1.144, -1.364, -1.442), (1.144, -1.364, 5.45), (0.6088, -1.673, -1.442), (0.6088, -1.673, 5.45), (9.357e-08, -1.78, -1.442), (2.688e-07, -1.78, 5.45), (-0.6088, -1.673, -1.442), (-0.6088, -1.673, 5.45), (-1.144, -1.364, -1.442), (-1.144, -1.364, 5.45), (-1.542, -0.89, -1.442), (-1.542, -0.89, 5.45), (-1.753, -0.3091, -1.442), (-1.753, -0.3091, 5.45), (-1.753, 0.3091, -1.442), (-1.753, 0.3091, 5.45), (-1.542, 0.89, -1.442), (-1.542, 0.89, 5.45), (-1.144, 1.364, -1.442), (-1.144, 1.364, 5.45), (-0.6088, 1.673, -1.442), (-0.6088, 1.673, 5.45), (-2.769e-07, 1.547, -1.442), (0.5293, 1.454, -1.442), (0.9947, 1.185, -1.442), (1.34, 0.7737, -1.442), (1.524, 0.2687, -1.442), (1.524, -0.2687, -1.442), (1.34, -0.7737, -1.442), (0.9947, -1.185, -1.442), (0.5293, -1.454, -1.442), (-4.327e-08, -1.547, -1.442), (-0.5293, -1.454, -1.442), (-0.9947, -1.185, -1.442), (-1.34, -0.7737, -1.442), (-1.524, -0.2687, -1.442), (-1.524, 0.2687, -1.442), (-1.34, 0.7737, -1.442), (-0.9947, 1.185, -1.442), (-0.5293, 1.454, -1.442), (-2.89e-07, 1.547, -1.242), (0.5293, 1.454, -1.242), (0.9947, 1.185, -1.242), (1.34, 0.7737, -1.242), (1.524, 0.2687, -1.242), (1.524, -0.2687, -1.242), (1.34, -0.7737, -1.242), (0.9947, -1.185, -1.242), (0.5293, -1.454, -1.242), (-5.535e-08, -1.547, -1.242), (-0.5293, -1.454, -1.242), (-0.9947, -1.185, -1.242), (-1.34, -0.7737, -1.242), (-1.524, -0.2687, -1.242), (-1.524, 0.2687, -1.242), (-1.34, 0.7737, -1.242), (-0.9947, 1.185, -1.242), (-0.5293, 1.454, -1.242), (0.5506, 1.513, 5.45), (0.0, 1.61, 5.45), (1.035, 1.233, 5.45), (1.394, 0.805, 5.45), (1.585, 0.2796, 5.45), (1.585, -0.2796, 5.45), (1.394, -0.805, 5.45), (1.035, -1.233, 5.45), (0.5506, -1.513, 5.45), (2.431e-07, -1.61, 5.45), (-0.5506, -1.513, 5.45), (-1.035, -1.233, 5.45), (-1.394, -0.805, 5.45), (-1.585, -0.2796, 5.45), (-1.585, 0.2796, 5.45), (-1.394, 0.805, 5.45), (-1.035, 1.233, 5.45), (-0.5506, 1.513, 5.45), (0.5506, 1.513, 5.39), (1.807e-09, 1.61, 5.39), (1.035, 1.233, 5.39), (1.394, 0.805, 5.39), (1.585, 0.2796, 5.39), (1.585, -0.2796, 5.39), (1.394, -0.805, 5.39), (1.035, -1.233, 5.39), (0.5506, -1.513, 5.39), (2.449e-07, -1.61, 5.39), (-0.5506, -1.513, 5.39), (-1.035, -1.233, 5.39), (-1.394, -0.805, 5.39), (-1.585, -0.2796, 5.39), (-1.585, 0.2796, 5.39), (-1.394, 0.805, 5.39), (-1.035, 1.233, 5.39), (-0.5506, 1.513, 5.39)], [], [(0, 1, 3, 2), (2, 3, 5, 4), (4, 5, 7, 6), (6, 7, 9, 8), (8, 9, 11, 10), (10, 11, 13, 12), (12, 13, 15, 14), (14, 15, 17, 16), (16, 17, 19, 18), (18, 19, 21, 20), (20, 21, 23, 22), (22, 23, 25, 24), (24, 25, 27, 26), (26, 27, 29, 28), (28, 29, 31, 30), (30, 31, 33, 32), (13, 11, 77, 78), (32, 33, 35, 34), (34, 35, 1, 0), (6, 8, 40, 39), (36, 37, 55, 54), (16, 18, 45, 44), (26, 28, 50, 49), (2, 4, 38, 37), (12, 14, 43, 42), (22, 24, 48, 47), (32, 34, 53, 52), (8, 10, 41, 40), (18, 20, 46, 45), (28, 30, 51, 50), (4, 6, 39, 38), (14, 16, 44, 43), (0, 2, 37, 36), (24, 26, 49, 48), (34, 0, 36, 53), (10, 12, 42, 41), (20, 22, 47, 46), (30, 32, 52, 51), (54, 55, 56, 57, 58, 59, 60, 61, 62, 63, 64, 65, 66, 67, 68, 69, 70, 71), (51, 52, 70, 69), (44, 45, 63, 62), (37, 38, 56, 55), (52, 53, 71, 70), (45, 46, 64, 63), (38, 39, 57, 56), (53, 36, 54, 71), (46, 47, 65, 64), (39, 40, 58, 57), (47, 48, 66, 65), (40, 41, 59, 58), (48, 49, 67, 66), (41, 42, 60, 59), (49, 50, 68, 67), (42, 43, 61, 60), (50, 51, 69, 68), (43, 44, 62, 61), (75, 74, 92, 93), (23, 21, 82, 83), (33, 31, 87, 88), (9, 7, 75, 76), (19, 17, 80, 81), (29, 27, 85, 86), (5, 3, 72, 74), (15, 13, 78, 79), (25, 23, 83, 84), (35, 33, 88, 89), (11, 9, 76, 77), (21, 19, 81, 82), (31, 29, 86, 87), (7, 5, 74, 75), (17, 15, 79, 80), (3, 1, 73, 72), (27, 25, 84, 85), (1, 35, 89, 73), (90, 91, 107, 106, 105, 104, 103, 102, 101, 100, 99, 98, 97, 96, 95, 94, 93, 92), (73, 89, 107, 91), (83, 82, 100, 101), (76, 75, 93, 94), (84, 83, 101, 102), (77, 76, 94, 95), (85, 84, 102, 103), (78, 77, 95, 96), (86, 85, 103, 104), (79, 78, 96, 97), (87, 86, 104, 105), (80, 79, 97, 98), (72, 73, 91, 90), (88, 87, 105, 106), (81, 80, 98, 99), (74, 72, 90, 92), (89, 88, 106, 107), (82, 81, 99, 100)])
me_cylinder_001.polygons.foreach_set('material_index', [1, 1, 1, 1, 1, 1, 1, 1, 1, 1, 1, 1, 1, 1, 1, 1, 1, 1, 1, 1, 0, 1, 1, 1, 1, 1, 1, 1, 1, 1, 1, 1, 1, 1, 1, 1, 1, 1, 0, 0, 0, 0, 0, 0, 0, 0, 0, 0, 0, 0, 0, 0, 0, 0, 0, 0, 0, 1, 1, 1, 1, 1, 1, 1, 1, 1, 1, 1, 1, 1, 1, 1, 1, 1, 0, 0, 0, 0, 0, 0, 0, 0, 0, 0, 0, 0, 0, 0, 0, 0, 0, 0])
_uv = me_cylinder_001.uv_layers.new(name='UVMap')
_uv.uv.foreach_set('vector', [1.0, 0.5, 1.0, 1.0, 0.9444, 1.0, 0.9444, 0.5, 0.9444, 0.5, 0.9444, 1.0, 0.8889, 1.0, 0.8889, 0.5, 0.8889, 0.5, 0.8889, 1.0, 0.8333, 1.0, 0.8333, 0.5, 0.8333, 0.5, 0.8333, 1.0, 0.7778, 1.0, 0.7778, 0.5, 0.7778, 0.5, 0.7778, 1.0, 0.7222, 1.0, 0.7222, 0.5, 0.7222, 0.5, 0.7222, 1.0, 0.6667, 1.0, 0.6667, 0.5, 0.6667, 0.5, 0.6667, 1.0, 0.6111, 1.0, 0.6111, 0.5, 0.6111, 0.5, 0.6111, 1.0, 0.5556, 1.0, 0.5556, 0.5, 0.5556, 0.5, 0.5556, 1.0, 0.5, 1.0, 0.5, 0.5, 0.5, 0.5, 0.5, 1.0, 0.4444, 1.0, 0.4444, 0.5, 0.4444, 0.5, 0.4444, 1.0, 0.3889, 1.0, 0.3889, 0.5, 0.3889, 0.5, 0.3889, 1.0, 0.3333, 1.0, 0.3333, 0.5, 0.3333, 0.5, 0.3333, 1.0, 0.2778, 1.0, 0.2778, 0.5, 0.2778, 0.5, 0.2778, 1.0, 0.2222, 1.0, 0.2222, 0.5, 0.2222, 0.5, 0.2222, 1.0, 0.1667, 1.0, 0.1667, 0.5, 0.1667, 0.5, 0.1667, 1.0, 0.1111, 1.0, 0.1111, 0.5, 0.6667, 1.0, 0.7222, 1.0, 0.7222, 1.0, 0.6667, 1.0, 0.1111, 0.5, 0.1111, 1.0, 0.05556, 1.0, 0.05556, 0.5, 0.05556, 0.5, 0.05556, 1.0, -1.863e-07, 1.0, -1.863e-07, 0.5, 0.8333, 0.5, 0.7778, 0.5, 0.7778, 0.5, 0.8333, 0.5, 1.0, 0.5, 0.9444, 0.5, 0.9444, 0.5, 1.0, 0.5, 0.5556, 0.5, 0.5, 0.5, 0.5, 0.5, 0.5556, 0.5, 0.2778, 0.5, 0.2222, 0.5, 0.2222, 0.5, 0.2778, 0.5, 0.9444, 0.5, 0.8889, 0.5, 0.8889, 0.5, 0.9444, 0.5, 0.6667, 0.5, 0.6111, 0.5, 0.6111, 0.5, 0.6667, 0.5, 0.3889, 0.5, 0.3333, 0.5, 0.3333, 0.5, 0.3889, 0.5, 0.1111, 0.5, 0.05556, 0.5, 0.05556, 0.5, 0.1111, 0.5, 0.7778, 0.5, 0.7222, 0.5, 0.7222, 0.5, 0.7778, 0.5, 0.5, 0.5, 0.4444, 0.5, 0.4444, 0.5, 0.5, 0.5, 0.2222, 0.5, 0.1667, 0.5, 0.1667, 0.5, 0.2222, 0.5, 0.8889, 0.5, 0.8333, 0.5, 0.8333, 0.5, 0.8889, 0.5, 0.6111, 0.5, 0.5556, 0.5, 0.5556, 0.5, 0.6111, 0.5, 1.0, 0.5, 0.9444, 0.5, 0.9444, 0.5, 1.0, 0.5, 0.3333, 0.5, 0.2778, 0.5, 0.2778, 0.5, 0.3333, 0.5, 0.05556, 0.5, -1.863e-07, 0.5, -1.863e-07, 0.5, 0.05556, 0.5, 0.7222, 0.5, 0.6667, 0.5, 0.6667, 0.5, 0.7222, 0.5, 0.4444, 0.5, 0.3889, 0.5, 0.3889, 0.5, 0.4444, 0.5, 0.1667, 0.5, 0.1111, 0.5, 0.1111, 0.5, 0.1667, 0.5, 0.75, 0.49, 0.8321, 0.4755, 0.9043, 0.4339, 0.9578, 0.37, 0.9864, 0.2917, 0.9864, 0.2083, 0.9578, 0.13, 0.9043, 0.06615, 0.8321, 0.02447, 0.75, 0.01, 0.6679, 0.02447, 0.5957, 0.06615, 0.5422, 0.13, 0.5136, 0.2083, 0.5136, 0.2917, 0.5422, 0.37, 0.5957, 0.4339, 0.6679, 0.4755, 0.1667, 0.5, 0.1111, 0.5, 0.1111, 0.5, 0.1667, 0.5, 0.5556, 0.5, 0.5, 0.5, 0.5, 0.5, 0.5556, 0.5, 0.9444, 0.5, 0.8889, 0.5, 0.8889, 0.5, 0.9444, 0.5, 0.1111, 0.5, 0.05556, 0.5, 0.05556, 0.5, 0.1111, 0.5, 0.5, 0.5, 0.4444, 0.5, 0.4444, 0.5, 0.5, 0.5, 0.8889, 0.5, 0.8333, 0.5, 0.8333, 0.5, 0.8889, 0.5, 0.05556, 0.5, -1.863e-07, 0.5, -1.863e-07, 0.5, 0.05556, 0.5, 0.4444, 0.5, 0.3889, 0.5, 0.3889, 0.5, 0.4444, 0.5, 0.8333, 0.5, 0.7778, 0.5, 0.7778, 0.5, 0.8333, 0.5, 0.3889, 0.5, 0.3333, 0.5, 0.3333, 0.5, 0.3889, 0.5, 0.7778, 0.5, 0.7222, 0.5, 0.7222, 0.5, 0.7778, 0.5, 0.3333, 0.5, 0.2778, 0.5, 0.2778, 0.5, 0.3333, 0.5, 0.7222, 0.5, 0.6667, 0.5, 0.6667, 0.5, 0.7222, 0.5, 0.2778, 0.5, 0.2222, 0.5, 0.2222, 0.5, 0.2778, 0.5, 0.6667, 0.5, 0.6111, 0.5, 0.6111, 0.5, 0.6667, 0.5, 0.2222, 0.5, 0.1667, 0.5, 0.1667, 0.5, 0.2222, 0.5, 0.6111, 0.5, 0.5556, 0.5, 0.5556, 0.5, 0.6111, 0.5, 0.8333, 1.0, 0.8889, 1.0, 0.8889, 1.0, 0.8333, 1.0, 0.3889, 1.0, 0.4444, 1.0, 0.4444, 1.0, 0.3889, 1.0, 0.1111, 1.0, 0.1667, 1.0, 0.1667, 1.0, 0.1111, 1.0, 0.7778, 1.0, 0.8333, 1.0, 0.8333, 1.0, 0.7778, 1.0, 0.5, 1.0, 0.5556, 1.0, 0.5556, 1.0, 0.5, 1.0, 0.2222, 1.0, 0.2778, 1.0, 0.2778, 1.0, 0.2222, 1.0, 0.8889, 1.0, 0.9444, 1.0, 0.9444, 1.0, 0.8889, 1.0, 0.6111, 1.0, 0.6667, 1.0, 0.6667, 1.0, 0.6111, 1.0, 0.3333, 1.0, 0.3889, 1.0, 0.3889, 1.0, 0.3333, 1.0, 0.05556, 1.0, 0.1111, 1.0, 0.1111, 1.0, 0.05556, 1.0, 0.7222, 1.0, 0.7778, 1.0, 0.7778, 1.0, 0.7222, 1.0, 0.4444, 1.0, 0.5, 1.0, 0.5, 1.0, 0.4444, 1.0, 0.1667, 1.0, 0.2222, 1.0, 0.2222, 1.0, 0.1667, 1.0, 0.8333, 1.0, 0.8889, 1.0, 0.8889, 1.0, 0.8333, 1.0, 0.5556, 1.0, 0.6111, 1.0, 0.6111, 1.0, 0.5556, 1.0, 0.9444, 1.0, 1.0, 1.0, 1.0, 1.0, 0.9444, 1.0, 0.2778, 1.0, 0.3333, 1.0, 0.3333, 1.0, 0.2778, 1.0, -1.863e-07, 1.0, 0.05556, 1.0, 0.05556, 1.0, -1.863e-07, 1.0, 0.3321, 0.4755, 0.25, 0.49, 0.1679, 0.4755, 0.09573, 0.4339, 0.04215, 0.37, 0.01365, 0.2917, 0.01365, 0.2083, 0.04215, 0.13, 0.09573, 0.06615, 0.1679, 0.02447, 0.25, 0.01, 0.3321, 0.02447, 0.4043, 0.06615, 0.4578, 0.13, 0.4864, 0.2083, 0.4864, 0.2917, 0.4578, 0.37, 0.4043, 0.4339, -1.863e-07, 1.0, 0.05556, 1.0, 0.05556, 1.0, -1.863e-07, 1.0, 0.3889, 1.0, 0.4444, 1.0, 0.4444, 1.0, 0.3889, 1.0, 0.7778, 1.0, 0.8333, 1.0, 0.8333, 1.0, 0.7778, 1.0, 0.3333, 1.0, 0.3889, 1.0, 0.3889, 1.0, 0.3333, 1.0, 0.7222, 1.0, 0.7778, 1.0, 0.7778, 1.0, 0.7222, 1.0, 0.2778, 1.0, 0.3333, 1.0, 0.3333, 1.0, 0.2778, 1.0, 0.6667, 1.0, 0.7222, 1.0, 0.7222, 1.0, 0.6667, 1.0, 0.2222, 1.0, 0.2778, 1.0, 0.2778, 1.0, 0.2222, 1.0, 0.6111, 1.0, 0.6667, 1.0, 0.6667, 1.0, 0.6111, 1.0, 0.1667, 1.0, 0.2222, 1.0, 0.2222, 1.0, 0.1667, 1.0, 0.5556, 1.0, 0.6111, 1.0, 0.6111, 1.0, 0.5556, 1.0, 0.9444, 1.0, 1.0, 1.0, 1.0, 1.0, 0.9444, 1.0, 0.1111, 1.0, 0.1667, 1.0, 0.1667, 1.0, 0.1111, 1.0, 0.5, 1.0, 0.5556, 1.0, 0.5556, 1.0, 0.5, 1.0, 0.8889, 1.0, 0.9444, 1.0, 0.9444, 1.0, 0.8889, 1.0, 0.05556, 1.0, 0.1111, 1.0, 0.1111, 1.0, 0.05556, 1.0, 0.4444, 1.0, 0.5, 1.0, 0.5, 1.0, 0.4444, 1.0])
me_cylinder_001.materials.append(mat_inner)
me_cylinder_001.materials.append(mat_outer)
me_cylinder_001.use_remesh_fix_poles = True
me_cylinder_001.use_remesh_preserve_attributes = False
me_cylinder_001.use_mirror_vertex_groups = False
me_cylinder_001.update()
me_cube_001 = bpy.data.meshes.new('Cube.001')
me_cube_001.from_pydata([(1.0, 2.035, 1.0), (1.0, 2.035, 0.8907), (1.0, -1.101, 1.0), (1.0, -1.101, 0.8907), (-5.542, 1.647, 1.435), (-5.542, 1.647, 1.326), (-5.542, -1.489, 1.435), (-5.542, -1.489, 1.326)], [], [(0, 4, 6, 2), (5, 1, 3, 7), (3, 2, 6, 7), (1, 0, 2, 3), (5, 4, 0, 1), (7, 6, 4, 5)])
_uv = me_cube_001.uv_layers.new(name='UVMap')
_uv.uv.foreach_set('vector', [0.375, 0.0, 0.625, 0.0, 0.625, 0.25, 0.375, 0.25, 0.375, 0.25, 0.625, 0.25, 0.625, 0.5, 0.375, 0.5, 0.375, 0.5, 0.625, 0.5, 0.625, 0.75, 0.375, 0.75, 0.375, 0.75, 0.625, 0.75, 0.625, 1.0, 0.375, 1.0, 0.125, 0.5, 0.375, 0.5, 0.375, 0.75, 0.125, 0.75, 0.625, 0.5, 0.875, 0.5, 0.875, 0.75, 0.625, 0.75])
me_cube_001.materials.append(mat_stairs)
me_cube_001.use_remesh_fix_poles = True
me_cube_001.use_remesh_preserve_attributes = False
me_cube_001.use_mirror_vertex_groups = False
me_cube_001.update()

# ---- objects
ob_empty = bpy.data.objects.new('Empty', None)
ob_cylinder = bpy.data.objects.new('Cylinder', me_cylinder)
ob_cylinder_001 = bpy.data.objects.new('Cylinder.001', me_cylinder_001)
ob_cube = bpy.data.objects.new('Cube', me_cube_001)

# ---- transforms, parenting, visibility, modifiers, constraints
ob_empty.location = (0.0, 0.0, 7.417)
ob_empty.rotation_euler = (1.571, -0.7854, 1.571)
ob_empty.scale = (3.718, 3.718, 3.718)
ob_empty.empty_display_type = 'IMAGE'
ob_empty.empty_display_size = 5.0
ob_empty.lineart.crease_threshold = 0.0
ob_cylinder.location = (0.0, 0.0, 7.94)
ob_cylinder.rotation_euler = (0.0, 0.0, -0.2112)
ob_cylinder.lineart.crease_threshold = 0.0
ob_cylinder_001.location = (-2.08, 0.0, 10.7)
ob_cylinder_001.rotation_euler = (0.0, 1.571, 0.0)
ob_cylinder_001.lineart.crease_threshold = 0.0
ob_cube.location = (-2.52, 1.843, 1.492)
ob_cube.rotation_euler = (0.0, -0.5044, -0.7208)
ob_cube.lineart.crease_threshold = 0.0

# ---- collection membership
col_collection.objects.link(ob_empty)
col_collection.objects.link(ob_cylinder)
col_collection.objects.link(ob_cylinder_001)
col_collection.objects.link(ob_cube)

# ---- scene / render settings (as saved in the file)
scene.frame_start = 1; scene.frame_end = 250; scene.frame_set(0)
scene.render.engine = 'BLENDER_EEVEE_NEXT'
scene.cycles.use_denoising = False
scene.cycles.samples = 128
scene.cycles.sampling_pattern = 'TABULATED_SOBOL'
scene.cycles.use_adaptive_sampling = False
scene.cycles.use_light_tree = False
scene.view_settings.view_transform = 'Filmic'
bpy.context.view_layer.update()

# ---- added for rendering (the .blend has no active camera and no usable light): camera, sun
cam_auto = bpy.data.cameras.new('AutoCamera')
cam_auto.lens = 50.0
cam_auto.sensor_width = 36.0
cam_auto.clip_end = 1000.0
ob_auto_camera = bpy.data.objects.new('AutoCamera', cam_auto)
scene.collection.objects.link(ob_auto_camera)
ob_auto_camera.location = (25.1497, -30.56, 29.6847)
ob_auto_camera.rotation_euler = (1.09748, -7.21219e-08, 0.694738)
scene.camera = ob_auto_camera
light_auto_sun = bpy.data.lights.new('AutoSun', 'SUN')
light_auto_sun.energy = 3.0
light_auto_sun.angle = 0.0523599
ob_auto_sun = bpy.data.objects.new('AutoSun', light_auto_sun)
scene.collection.objects.link(ob_auto_sun)
ob_auto_sun.rotation_euler = (0.872665, 0.174533, 0.523599)
bpy.context.view_layer.update()
